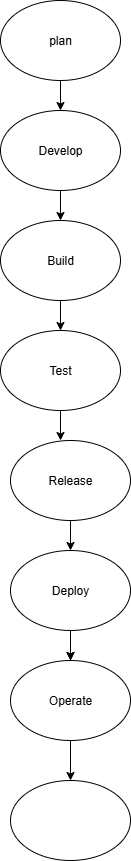

The diagram above was exported from draw.io. Its source (the exported page's mxGraphModel, read from the mxfile embedded in the PNG):
<mxGraphModel dx="1042" dy="562" grid="1" gridSize="10" guides="1" tooltips="1" connect="1" arrows="1" fold="1" page="1" pageScale="1" pageWidth="827" pageHeight="1169" math="0" shadow="0">
  <root>
    <mxCell id="0" />
    <mxCell id="1" parent="0" />
    <mxCell id="jS-S4_j-23W96YtV2qqQ-1" value="plan" style="ellipse;whiteSpace=wrap;html=1;" vertex="1" parent="1">
      <mxGeometry x="340" y="20" width="120" height="80" as="geometry" />
    </mxCell>
    <mxCell id="jS-S4_j-23W96YtV2qqQ-2" value="Develop" style="ellipse;whiteSpace=wrap;html=1;" vertex="1" parent="1">
      <mxGeometry x="340" y="130" width="120" height="80" as="geometry" />
    </mxCell>
    <mxCell id="jS-S4_j-23W96YtV2qqQ-3" value="Build" style="ellipse;whiteSpace=wrap;html=1;" vertex="1" parent="1">
      <mxGeometry x="340" y="240" width="120" height="80" as="geometry" />
    </mxCell>
    <mxCell id="jS-S4_j-23W96YtV2qqQ-4" value="Test" style="ellipse;whiteSpace=wrap;html=1;" vertex="1" parent="1">
      <mxGeometry x="340" y="350" width="120" height="80" as="geometry" />
    </mxCell>
    <mxCell id="jS-S4_j-23W96YtV2qqQ-5" value="Release" style="ellipse;whiteSpace=wrap;html=1;" vertex="1" parent="1">
      <mxGeometry x="350" y="460" width="120" height="80" as="geometry" />
    </mxCell>
    <mxCell id="jS-S4_j-23W96YtV2qqQ-16" value="" style="edgeStyle=orthogonalEdgeStyle;rounded=0;orthogonalLoop=1;jettySize=auto;html=1;" edge="1" parent="1" source="jS-S4_j-23W96YtV2qqQ-6" target="jS-S4_j-23W96YtV2qqQ-7">
      <mxGeometry relative="1" as="geometry" />
    </mxCell>
    <mxCell id="jS-S4_j-23W96YtV2qqQ-6" value="Deploy" style="ellipse;whiteSpace=wrap;html=1;" vertex="1" parent="1">
      <mxGeometry x="350" y="570" width="120" height="80" as="geometry" />
    </mxCell>
    <mxCell id="jS-S4_j-23W96YtV2qqQ-15" style="edgeStyle=orthogonalEdgeStyle;rounded=0;orthogonalLoop=1;jettySize=auto;html=1;" edge="1" parent="1" source="jS-S4_j-23W96YtV2qqQ-7">
      <mxGeometry relative="1" as="geometry">
        <mxPoint x="410" y="680" as="targetPoint" />
      </mxGeometry>
    </mxCell>
    <mxCell id="jS-S4_j-23W96YtV2qqQ-7" value="Operate" style="ellipse;whiteSpace=wrap;html=1;" vertex="1" parent="1">
      <mxGeometry x="350" y="680" width="120" height="80" as="geometry" />
    </mxCell>
    <mxCell id="jS-S4_j-23W96YtV2qqQ-8" value="" style="ellipse;whiteSpace=wrap;html=1;" vertex="1" parent="1">
      <mxGeometry x="350" y="800" width="120" height="80" as="geometry" />
    </mxCell>
    <mxCell id="jS-S4_j-23W96YtV2qqQ-9" value="" style="endArrow=classic;html=1;rounded=0;" edge="1" parent="1" source="jS-S4_j-23W96YtV2qqQ-1" target="jS-S4_j-23W96YtV2qqQ-2">
      <mxGeometry width="50" height="50" relative="1" as="geometry">
        <mxPoint x="330" y="140" as="sourcePoint" />
        <mxPoint x="390" y="250" as="targetPoint" />
      </mxGeometry>
    </mxCell>
    <mxCell id="jS-S4_j-23W96YtV2qqQ-10" value="" style="endArrow=classic;html=1;rounded=0;exitX=0.5;exitY=1;exitDx=0;exitDy=0;" edge="1" parent="1" source="jS-S4_j-23W96YtV2qqQ-2">
      <mxGeometry width="50" height="50" relative="1" as="geometry">
        <mxPoint x="340" y="300" as="sourcePoint" />
        <mxPoint x="400" y="240" as="targetPoint" />
      </mxGeometry>
    </mxCell>
    <mxCell id="jS-S4_j-23W96YtV2qqQ-11" value="" style="endArrow=classic;html=1;rounded=0;exitX=0.5;exitY=1;exitDx=0;exitDy=0;" edge="1" parent="1" source="jS-S4_j-23W96YtV2qqQ-3">
      <mxGeometry width="50" height="50" relative="1" as="geometry">
        <mxPoint x="340" y="300" as="sourcePoint" />
        <mxPoint x="400" y="350" as="targetPoint" />
      </mxGeometry>
    </mxCell>
    <mxCell id="jS-S4_j-23W96YtV2qqQ-12" value="" style="endArrow=classic;html=1;rounded=0;exitX=0.5;exitY=1;exitDx=0;exitDy=0;" edge="1" parent="1" source="jS-S4_j-23W96YtV2qqQ-4">
      <mxGeometry width="50" height="50" relative="1" as="geometry">
        <mxPoint x="340" y="300" as="sourcePoint" />
        <mxPoint x="400" y="460" as="targetPoint" />
      </mxGeometry>
    </mxCell>
    <mxCell id="jS-S4_j-23W96YtV2qqQ-13" value="" style="endArrow=classic;html=1;rounded=0;entryX=0.5;entryY=0;entryDx=0;entryDy=0;" edge="1" parent="1" source="jS-S4_j-23W96YtV2qqQ-5" target="jS-S4_j-23W96YtV2qqQ-6">
      <mxGeometry width="50" height="50" relative="1" as="geometry">
        <mxPoint x="340" y="630" as="sourcePoint" />
        <mxPoint x="390" y="580" as="targetPoint" />
      </mxGeometry>
    </mxCell>
    <mxCell id="jS-S4_j-23W96YtV2qqQ-17" value="" style="endArrow=classic;html=1;rounded=0;entryX=0.5;entryY=0;entryDx=0;entryDy=0;" edge="1" parent="1" source="jS-S4_j-23W96YtV2qqQ-7" target="jS-S4_j-23W96YtV2qqQ-8">
      <mxGeometry width="50" height="50" relative="1" as="geometry">
        <mxPoint x="340" y="760" as="sourcePoint" />
        <mxPoint x="420" y="790" as="targetPoint" />
      </mxGeometry>
    </mxCell>
  </root>
</mxGraphModel>